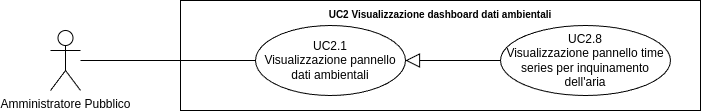

The diagram above was exported from draw.io. Its source (the exported page's mxGraphModel, read from the mxfile embedded in the PNG):
<mxGraphModel dx="21434" dy="754" grid="1" gridSize="10" guides="1" tooltips="1" connect="1" arrows="1" fold="1" page="1" pageScale="1" pageWidth="20000" pageHeight="20000" math="0" shadow="0">
  <root>
    <mxCell id="0" />
    <mxCell id="1" parent="0" />
    <mxCell id="2" value="Amministratore Pubblico" style="shape=umlActor;verticalLabelPosition=bottom;verticalAlign=top;html=1;outlineConnect=0;" vertex="1" parent="1">
      <mxGeometry x="-18130" y="1235" width="30" height="60" as="geometry" />
    </mxCell>
    <mxCell id="3" value="&lt;b style=&quot;border-color: var(--border-color); font-size: 10px;&quot;&gt;UC2 Visualizzazione dashboard dati ambientali&lt;/b&gt;" style="shape=rect;html=1;verticalAlign=top;fontStyle=1;whiteSpace=wrap;align=center;" vertex="1" parent="1">
      <mxGeometry x="-18000" y="1205" width="520" height="110" as="geometry" />
    </mxCell>
    <mxCell id="4" value="" style="edgeStyle=none;html=1;endArrow=none;verticalAlign=bottom;rounded=0;" edge="1" source="2" target="6" parent="1">
      <mxGeometry width="160" relative="1" as="geometry">
        <mxPoint x="-18050" y="1310" as="sourcePoint" />
        <mxPoint x="-17925" y="1265" as="targetPoint" />
      </mxGeometry>
    </mxCell>
    <mxCell id="5" value="UC2.8&lt;br&gt;Visualizzazione pannello time series per inquinamento dell'aria" style="ellipse;whiteSpace=wrap;html=1;" vertex="1" parent="1">
      <mxGeometry x="-17680" y="1230" width="170" height="70" as="geometry" />
    </mxCell>
    <mxCell id="6" value="UC2.1&lt;br&gt;Visualizzazione pannello dati ambientali" style="ellipse;whiteSpace=wrap;html=1;" vertex="1" parent="1">
      <mxGeometry x="-17925" y="1230" width="150" height="70" as="geometry" />
    </mxCell>
    <mxCell id="7" value="" style="edgeStyle=none;html=1;endArrow=block;endFill=0;endSize=12;verticalAlign=bottom;rounded=0;" edge="1" source="5" target="6" parent="1">
      <mxGeometry width="160" relative="1" as="geometry">
        <mxPoint x="-17970" y="1085" as="sourcePoint" />
        <mxPoint x="-17810" y="1085" as="targetPoint" />
      </mxGeometry>
    </mxCell>
  </root>
</mxGraphModel>